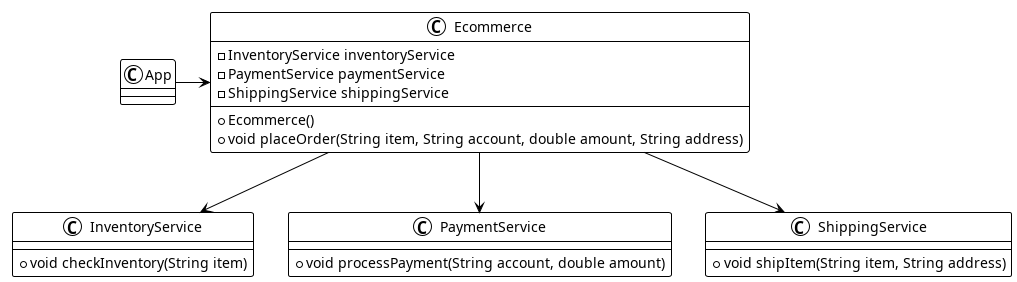

The diagram above was rendered by PlantUML. Its source (embedded in the PNG):
@startuml
!theme plain
class InventoryService {
    +void checkInventory(String item)
}

class PaymentService {
    +void processPayment(String account, double amount)
}

class ShippingService {
    +void shipItem(String item, String address)
}

class Ecommerce {
    -InventoryService inventoryService
    -PaymentService paymentService
    -ShippingService shippingService
    +Ecommerce()
    +void placeOrder(String item, String account, double amount, String address)
}

App -> Ecommerce
Ecommerce -down-> InventoryService
Ecommerce -down-> PaymentService
Ecommerce -down-> ShippingService
@enduml